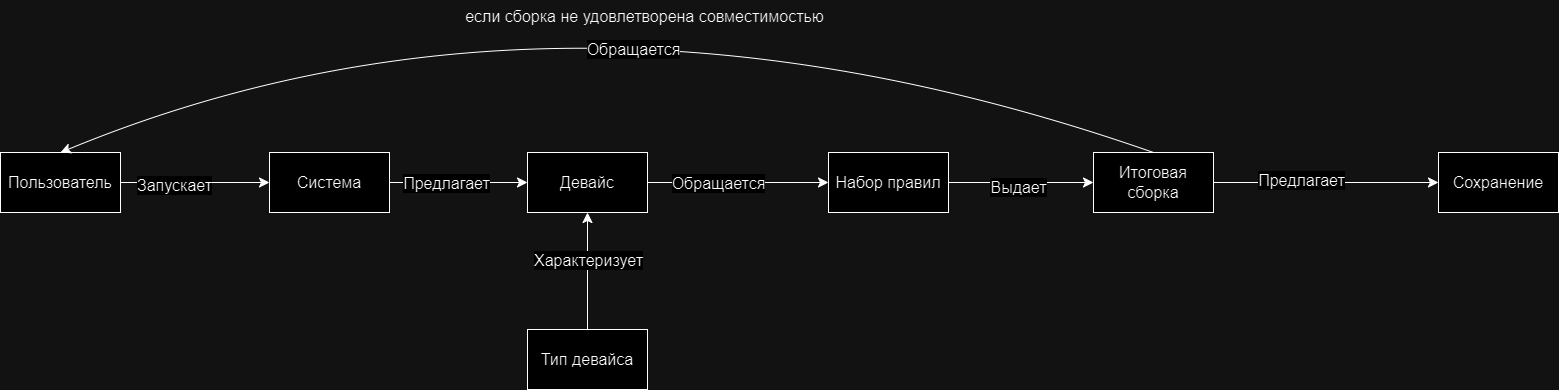

The diagram above was exported from draw.io. Its source (the exported page's mxGraphModel, read from the mxfile embedded in the PNG):
<mxGraphModel dx="1409" dy="981" grid="0" gridSize="10" guides="1" tooltips="1" connect="1" arrows="1" fold="1" page="0" pageScale="1" pageWidth="827" pageHeight="1169" math="0" shadow="0">
  <root>
    <mxCell id="0" />
    <mxCell id="1" parent="0" />
    <mxCell id="bIMXmKVsnL8xKuJcCt4e-7" style="edgeStyle=none;curved=1;rounded=0;orthogonalLoop=1;jettySize=auto;html=1;exitX=1;exitY=0.5;exitDx=0;exitDy=0;entryX=0;entryY=0.5;entryDx=0;entryDy=0;fontSize=12;startSize=8;endSize=8;" parent="1" source="bIMXmKVsnL8xKuJcCt4e-1" target="bIMXmKVsnL8xKuJcCt4e-2" edge="1">
      <mxGeometry relative="1" as="geometry" />
    </mxCell>
    <mxCell id="bIMXmKVsnL8xKuJcCt4e-14" value="Запускает" style="edgeLabel;html=1;align=center;verticalAlign=middle;resizable=0;points=[];fontSize=16;" parent="bIMXmKVsnL8xKuJcCt4e-7" vertex="1" connectable="0">
      <mxGeometry x="-0.2859" y="-2" relative="1" as="geometry">
        <mxPoint as="offset" />
      </mxGeometry>
    </mxCell>
    <mxCell id="bIMXmKVsnL8xKuJcCt4e-1" value="Пользователь" style="rounded=0;whiteSpace=wrap;html=1;fontSize=16;" parent="1" vertex="1">
      <mxGeometry x="-144" y="113" width="120" height="60" as="geometry" />
    </mxCell>
    <mxCell id="bIMXmKVsnL8xKuJcCt4e-8" style="edgeStyle=none;curved=1;rounded=0;orthogonalLoop=1;jettySize=auto;html=1;exitX=1;exitY=0.5;exitDx=0;exitDy=0;entryX=0;entryY=0.5;entryDx=0;entryDy=0;fontSize=12;startSize=8;endSize=8;" parent="1" source="bIMXmKVsnL8xKuJcCt4e-2" target="bIMXmKVsnL8xKuJcCt4e-3" edge="1">
      <mxGeometry relative="1" as="geometry" />
    </mxCell>
    <mxCell id="bIMXmKVsnL8xKuJcCt4e-15" value="Предлагает" style="edgeLabel;html=1;align=center;verticalAlign=middle;resizable=0;points=[];fontSize=16;" parent="bIMXmKVsnL8xKuJcCt4e-8" vertex="1" connectable="0">
      <mxGeometry x="-0.1855" relative="1" as="geometry">
        <mxPoint as="offset" />
      </mxGeometry>
    </mxCell>
    <mxCell id="bIMXmKVsnL8xKuJcCt4e-2" value="Система" style="rounded=0;whiteSpace=wrap;html=1;fontSize=16;" parent="1" vertex="1">
      <mxGeometry x="125" y="113" width="120" height="60" as="geometry" />
    </mxCell>
    <mxCell id="bIMXmKVsnL8xKuJcCt4e-9" style="edgeStyle=none;curved=1;rounded=0;orthogonalLoop=1;jettySize=auto;html=1;exitX=1;exitY=0.5;exitDx=0;exitDy=0;entryX=0;entryY=0.5;entryDx=0;entryDy=0;fontSize=12;startSize=8;endSize=8;" parent="1" source="bIMXmKVsnL8xKuJcCt4e-3" target="bIMXmKVsnL8xKuJcCt4e-6" edge="1">
      <mxGeometry relative="1" as="geometry" />
    </mxCell>
    <mxCell id="bIMXmKVsnL8xKuJcCt4e-17" value="Обращается" style="edgeLabel;html=1;align=center;verticalAlign=middle;resizable=0;points=[];fontSize=16;" parent="bIMXmKVsnL8xKuJcCt4e-9" vertex="1" connectable="0">
      <mxGeometry x="-0.2288" relative="1" as="geometry">
        <mxPoint as="offset" />
      </mxGeometry>
    </mxCell>
    <mxCell id="bIMXmKVsnL8xKuJcCt4e-3" value="Девайс" style="rounded=0;whiteSpace=wrap;html=1;fontSize=16;" parent="1" vertex="1">
      <mxGeometry x="383" y="113" width="120" height="60" as="geometry" />
    </mxCell>
    <mxCell id="bIMXmKVsnL8xKuJcCt4e-12" style="edgeStyle=none;curved=1;rounded=0;orthogonalLoop=1;jettySize=auto;html=1;exitX=0.5;exitY=0;exitDx=0;exitDy=0;entryX=0.5;entryY=0;entryDx=0;entryDy=0;fontSize=12;startSize=8;endSize=8;" parent="1" source="bIMXmKVsnL8xKuJcCt4e-4" target="bIMXmKVsnL8xKuJcCt4e-1" edge="1">
      <mxGeometry relative="1" as="geometry">
        <Array as="points">
          <mxPoint x="417" y="-94" />
        </Array>
      </mxGeometry>
    </mxCell>
    <mxCell id="bIMXmKVsnL8xKuJcCt4e-20" value="Обращается" style="edgeLabel;html=1;align=center;verticalAlign=middle;resizable=0;points=[];fontSize=16;" parent="bIMXmKVsnL8xKuJcCt4e-12" vertex="1" connectable="0">
      <mxGeometry x="-0.1026" y="74" relative="1" as="geometry">
        <mxPoint as="offset" />
      </mxGeometry>
    </mxCell>
    <mxCell id="bIMXmKVsnL8xKuJcCt4e-18" style="edgeStyle=none;curved=1;rounded=0;orthogonalLoop=1;jettySize=auto;html=1;exitX=1;exitY=0.5;exitDx=0;exitDy=0;entryX=0;entryY=0.5;entryDx=0;entryDy=0;fontSize=12;startSize=8;endSize=8;" parent="1" source="bIMXmKVsnL8xKuJcCt4e-4" target="bIMXmKVsnL8xKuJcCt4e-13" edge="1">
      <mxGeometry relative="1" as="geometry" />
    </mxCell>
    <mxCell id="bIMXmKVsnL8xKuJcCt4e-21" value="Предлагает" style="edgeLabel;html=1;align=center;verticalAlign=middle;resizable=0;points=[];fontSize=16;" parent="bIMXmKVsnL8xKuJcCt4e-18" vertex="1" connectable="0">
      <mxGeometry x="-0.2267" y="3" relative="1" as="geometry">
        <mxPoint as="offset" />
      </mxGeometry>
    </mxCell>
    <mxCell id="bIMXmKVsnL8xKuJcCt4e-4" value="Итоговая сборка" style="rounded=0;whiteSpace=wrap;html=1;fontSize=16;" parent="1" vertex="1">
      <mxGeometry x="949" y="113" width="120" height="60" as="geometry" />
    </mxCell>
    <mxCell id="bIMXmKVsnL8xKuJcCt4e-11" style="edgeStyle=none;curved=1;rounded=0;orthogonalLoop=1;jettySize=auto;html=1;exitX=0.5;exitY=0;exitDx=0;exitDy=0;entryX=0.5;entryY=1;entryDx=0;entryDy=0;fontSize=12;startSize=8;endSize=8;" parent="1" source="bIMXmKVsnL8xKuJcCt4e-5" target="bIMXmKVsnL8xKuJcCt4e-3" edge="1">
      <mxGeometry relative="1" as="geometry" />
    </mxCell>
    <mxCell id="bIMXmKVsnL8xKuJcCt4e-16" value="Характеризует" style="edgeLabel;html=1;align=center;verticalAlign=middle;resizable=0;points=[];fontSize=16;" parent="bIMXmKVsnL8xKuJcCt4e-11" vertex="1" connectable="0">
      <mxGeometry x="0.1966" relative="1" as="geometry">
        <mxPoint as="offset" />
      </mxGeometry>
    </mxCell>
    <mxCell id="bIMXmKVsnL8xKuJcCt4e-5" value="Тип девайса" style="rounded=0;whiteSpace=wrap;html=1;fontSize=16;" parent="1" vertex="1">
      <mxGeometry x="383" y="290" width="120" height="60" as="geometry" />
    </mxCell>
    <mxCell id="bIMXmKVsnL8xKuJcCt4e-10" style="edgeStyle=none;curved=1;rounded=0;orthogonalLoop=1;jettySize=auto;html=1;exitX=1;exitY=0.5;exitDx=0;exitDy=0;entryX=0;entryY=0.5;entryDx=0;entryDy=0;fontSize=12;startSize=8;endSize=8;" parent="1" source="bIMXmKVsnL8xKuJcCt4e-6" target="bIMXmKVsnL8xKuJcCt4e-4" edge="1">
      <mxGeometry relative="1" as="geometry" />
    </mxCell>
    <mxCell id="bIMXmKVsnL8xKuJcCt4e-19" value="Выдает" style="edgeLabel;html=1;align=center;verticalAlign=middle;resizable=0;points=[];fontSize=16;" parent="bIMXmKVsnL8xKuJcCt4e-10" vertex="1" connectable="0">
      <mxGeometry x="-0.0504" y="-4" relative="1" as="geometry">
        <mxPoint as="offset" />
      </mxGeometry>
    </mxCell>
    <mxCell id="bIMXmKVsnL8xKuJcCt4e-6" value="Набор правил" style="rounded=0;whiteSpace=wrap;html=1;fontSize=16;" parent="1" vertex="1">
      <mxGeometry x="684" y="113" width="120" height="60" as="geometry" />
    </mxCell>
    <mxCell id="bIMXmKVsnL8xKuJcCt4e-13" value="Сохранение" style="rounded=0;whiteSpace=wrap;html=1;fontSize=16;" parent="1" vertex="1">
      <mxGeometry x="1294" y="113" width="120" height="60" as="geometry" />
    </mxCell>
    <mxCell id="bIMXmKVsnL8xKuJcCt4e-23" value="если сборка не удовлетворена совместимостью" style="text;html=1;align=center;verticalAlign=middle;resizable=0;points=[];autosize=1;strokeColor=none;fillColor=none;fontSize=16;" parent="1" vertex="1">
      <mxGeometry x="311" y="-39" width="377" height="31" as="geometry" />
    </mxCell>
  </root>
</mxGraphModel>